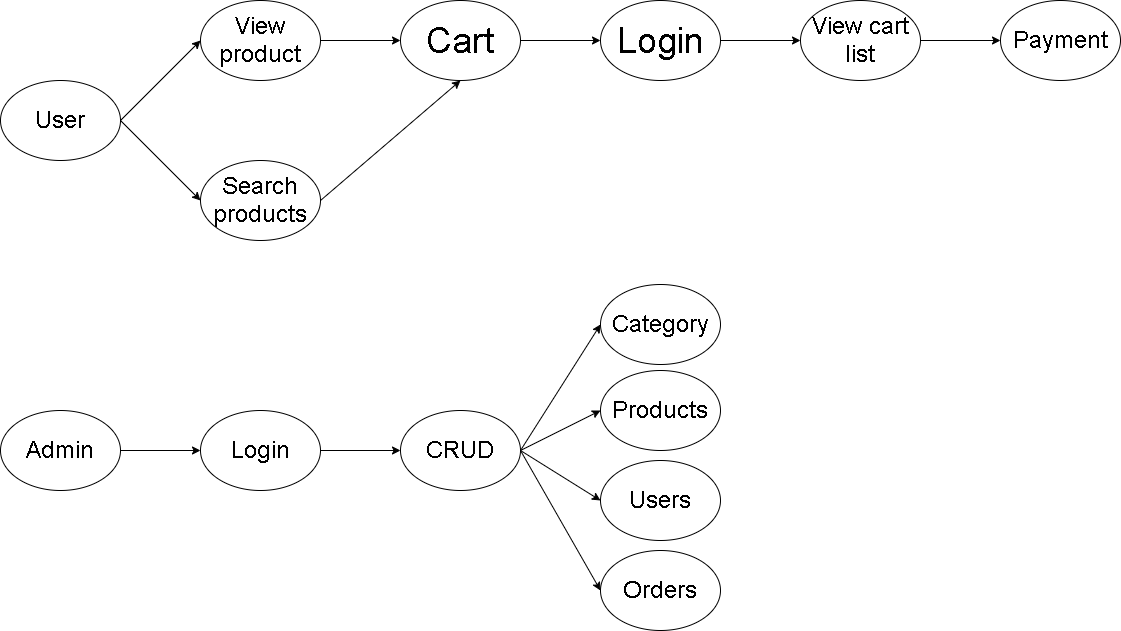

The diagram above was exported from draw.io. Its source (the exported page's mxGraphModel, read from the mxfile embedded in the PNG):
<mxGraphModel dx="1532" dy="614" grid="1" gridSize="10" guides="1" tooltips="1" connect="1" arrows="1" fold="1" page="1" pageScale="1" pageWidth="1169" pageHeight="827" math="0" shadow="0">
  <root>
    <mxCell id="0" />
    <mxCell id="1" parent="0" />
    <mxCell id="WbNxcjUB1BpSp_GTn5O--2" value="&lt;font style=&quot;font-size: 24px&quot;&gt;User&lt;/font&gt;" style="ellipse;whiteSpace=wrap;html=1;" vertex="1" parent="1">
      <mxGeometry y="130" width="120" height="80" as="geometry" />
    </mxCell>
    <mxCell id="WbNxcjUB1BpSp_GTn5O--3" value="&lt;font style=&quot;font-size: 24px&quot;&gt;View product&lt;/font&gt;" style="ellipse;whiteSpace=wrap;html=1;" vertex="1" parent="1">
      <mxGeometry x="200" y="50" width="120" height="80" as="geometry" />
    </mxCell>
    <mxCell id="WbNxcjUB1BpSp_GTn5O--4" value="&lt;font style=&quot;font-size: 24px&quot;&gt;Search products&lt;/font&gt;" style="ellipse;whiteSpace=wrap;html=1;" vertex="1" parent="1">
      <mxGeometry x="200" y="210" width="120" height="80" as="geometry" />
    </mxCell>
    <mxCell id="WbNxcjUB1BpSp_GTn5O--5" value="&lt;font style=&quot;font-size: 36px&quot;&gt;Cart&lt;/font&gt;" style="ellipse;whiteSpace=wrap;html=1;" vertex="1" parent="1">
      <mxGeometry x="400" y="50" width="120" height="80" as="geometry" />
    </mxCell>
    <mxCell id="WbNxcjUB1BpSp_GTn5O--6" value="&lt;font style=&quot;font-size: 36px&quot;&gt;Login&lt;/font&gt;" style="ellipse;whiteSpace=wrap;html=1;" vertex="1" parent="1">
      <mxGeometry x="600" y="50" width="120" height="80" as="geometry" />
    </mxCell>
    <mxCell id="WbNxcjUB1BpSp_GTn5O--7" value="&lt;font style=&quot;font-size: 24px&quot;&gt;View cart list&lt;/font&gt;" style="ellipse;whiteSpace=wrap;html=1;" vertex="1" parent="1">
      <mxGeometry x="800" y="50" width="120" height="80" as="geometry" />
    </mxCell>
    <mxCell id="WbNxcjUB1BpSp_GTn5O--8" value="&lt;font style=&quot;font-size: 24px&quot;&gt;Payment&lt;/font&gt;" style="ellipse;whiteSpace=wrap;html=1;" vertex="1" parent="1">
      <mxGeometry x="1000" y="50" width="120" height="80" as="geometry" />
    </mxCell>
    <mxCell id="WbNxcjUB1BpSp_GTn5O--9" value="" style="endArrow=classic;html=1;exitX=1;exitY=0.5;exitDx=0;exitDy=0;entryX=0;entryY=0.5;entryDx=0;entryDy=0;" edge="1" parent="1" source="WbNxcjUB1BpSp_GTn5O--2" target="WbNxcjUB1BpSp_GTn5O--3">
      <mxGeometry width="50" height="50" relative="1" as="geometry">
        <mxPoint x="670" y="230" as="sourcePoint" />
        <mxPoint x="720" y="180" as="targetPoint" />
      </mxGeometry>
    </mxCell>
    <mxCell id="WbNxcjUB1BpSp_GTn5O--10" value="" style="endArrow=classic;html=1;exitX=1;exitY=0.5;exitDx=0;exitDy=0;entryX=0;entryY=0.5;entryDx=0;entryDy=0;" edge="1" parent="1" source="WbNxcjUB1BpSp_GTn5O--2" target="WbNxcjUB1BpSp_GTn5O--4">
      <mxGeometry width="50" height="50" relative="1" as="geometry">
        <mxPoint x="670" y="230" as="sourcePoint" />
        <mxPoint x="720" y="180" as="targetPoint" />
      </mxGeometry>
    </mxCell>
    <mxCell id="WbNxcjUB1BpSp_GTn5O--11" value="" style="endArrow=classic;html=1;exitX=1;exitY=0.5;exitDx=0;exitDy=0;entryX=0;entryY=0.5;entryDx=0;entryDy=0;" edge="1" parent="1" source="WbNxcjUB1BpSp_GTn5O--3" target="WbNxcjUB1BpSp_GTn5O--5">
      <mxGeometry width="50" height="50" relative="1" as="geometry">
        <mxPoint x="670" y="230" as="sourcePoint" />
        <mxPoint x="720" y="180" as="targetPoint" />
      </mxGeometry>
    </mxCell>
    <mxCell id="WbNxcjUB1BpSp_GTn5O--12" value="" style="endArrow=classic;html=1;exitX=1;exitY=0.5;exitDx=0;exitDy=0;entryX=0;entryY=0.5;entryDx=0;entryDy=0;" edge="1" parent="1" source="WbNxcjUB1BpSp_GTn5O--5" target="WbNxcjUB1BpSp_GTn5O--6">
      <mxGeometry width="50" height="50" relative="1" as="geometry">
        <mxPoint x="670" y="230" as="sourcePoint" />
        <mxPoint x="720" y="180" as="targetPoint" />
      </mxGeometry>
    </mxCell>
    <mxCell id="WbNxcjUB1BpSp_GTn5O--13" value="" style="endArrow=classic;html=1;entryX=0;entryY=0.5;entryDx=0;entryDy=0;exitX=1;exitY=0.5;exitDx=0;exitDy=0;" edge="1" parent="1" source="WbNxcjUB1BpSp_GTn5O--6" target="WbNxcjUB1BpSp_GTn5O--7">
      <mxGeometry width="50" height="50" relative="1" as="geometry">
        <mxPoint x="670" y="230" as="sourcePoint" />
        <mxPoint x="720" y="180" as="targetPoint" />
      </mxGeometry>
    </mxCell>
    <mxCell id="WbNxcjUB1BpSp_GTn5O--14" value="" style="endArrow=classic;html=1;entryX=0;entryY=0.5;entryDx=0;entryDy=0;exitX=1;exitY=0.5;exitDx=0;exitDy=0;" edge="1" parent="1" source="WbNxcjUB1BpSp_GTn5O--7" target="WbNxcjUB1BpSp_GTn5O--8">
      <mxGeometry width="50" height="50" relative="1" as="geometry">
        <mxPoint x="670" y="230" as="sourcePoint" />
        <mxPoint x="720" y="180" as="targetPoint" />
      </mxGeometry>
    </mxCell>
    <mxCell id="WbNxcjUB1BpSp_GTn5O--15" value="" style="endArrow=classic;html=1;exitX=1;exitY=0.5;exitDx=0;exitDy=0;entryX=0.5;entryY=1;entryDx=0;entryDy=0;" edge="1" parent="1" source="WbNxcjUB1BpSp_GTn5O--4" target="WbNxcjUB1BpSp_GTn5O--5">
      <mxGeometry width="50" height="50" relative="1" as="geometry">
        <mxPoint x="670" y="230" as="sourcePoint" />
        <mxPoint x="720" y="180" as="targetPoint" />
      </mxGeometry>
    </mxCell>
    <mxCell id="WbNxcjUB1BpSp_GTn5O--16" value="&lt;font style=&quot;font-size: 24px&quot;&gt;Admin&lt;/font&gt;" style="ellipse;whiteSpace=wrap;html=1;" vertex="1" parent="1">
      <mxGeometry y="460" width="120" height="80" as="geometry" />
    </mxCell>
    <mxCell id="WbNxcjUB1BpSp_GTn5O--17" value="&lt;font style=&quot;font-size: 24px&quot;&gt;Login&lt;/font&gt;" style="ellipse;whiteSpace=wrap;html=1;" vertex="1" parent="1">
      <mxGeometry x="200" y="460" width="120" height="80" as="geometry" />
    </mxCell>
    <mxCell id="WbNxcjUB1BpSp_GTn5O--18" value="&lt;font style=&quot;font-size: 24px&quot;&gt;CRUD&lt;/font&gt;" style="ellipse;whiteSpace=wrap;html=1;" vertex="1" parent="1">
      <mxGeometry x="400" y="460" width="120" height="80" as="geometry" />
    </mxCell>
    <mxCell id="WbNxcjUB1BpSp_GTn5O--19" value="&lt;font style=&quot;font-size: 24px&quot;&gt;Category&lt;/font&gt;" style="ellipse;whiteSpace=wrap;html=1;" vertex="1" parent="1">
      <mxGeometry x="600" y="334" width="120" height="80" as="geometry" />
    </mxCell>
    <mxCell id="WbNxcjUB1BpSp_GTn5O--20" value="&lt;font style=&quot;font-size: 24px&quot;&gt;Products&lt;/font&gt;" style="ellipse;whiteSpace=wrap;html=1;" vertex="1" parent="1">
      <mxGeometry x="600" y="420" width="120" height="80" as="geometry" />
    </mxCell>
    <mxCell id="WbNxcjUB1BpSp_GTn5O--21" value="&lt;font style=&quot;font-size: 24px&quot;&gt;Users&lt;/font&gt;" style="ellipse;whiteSpace=wrap;html=1;" vertex="1" parent="1">
      <mxGeometry x="600" y="510" width="120" height="80" as="geometry" />
    </mxCell>
    <mxCell id="WbNxcjUB1BpSp_GTn5O--22" value="&lt;font style=&quot;font-size: 24px&quot;&gt;Orders&lt;/font&gt;" style="ellipse;whiteSpace=wrap;html=1;" vertex="1" parent="1">
      <mxGeometry x="600" y="600" width="120" height="80" as="geometry" />
    </mxCell>
    <mxCell id="WbNxcjUB1BpSp_GTn5O--23" value="" style="endArrow=classic;html=1;exitX=1;exitY=0.5;exitDx=0;exitDy=0;entryX=0;entryY=0.5;entryDx=0;entryDy=0;" edge="1" parent="1" source="WbNxcjUB1BpSp_GTn5O--16" target="WbNxcjUB1BpSp_GTn5O--17">
      <mxGeometry width="50" height="50" relative="1" as="geometry">
        <mxPoint x="670" y="450" as="sourcePoint" />
        <mxPoint x="720" y="400" as="targetPoint" />
      </mxGeometry>
    </mxCell>
    <mxCell id="WbNxcjUB1BpSp_GTn5O--24" value="" style="endArrow=classic;html=1;exitX=1;exitY=0.5;exitDx=0;exitDy=0;entryX=0;entryY=0.5;entryDx=0;entryDy=0;" edge="1" parent="1" source="WbNxcjUB1BpSp_GTn5O--17" target="WbNxcjUB1BpSp_GTn5O--18">
      <mxGeometry width="50" height="50" relative="1" as="geometry">
        <mxPoint x="670" y="450" as="sourcePoint" />
        <mxPoint x="720" y="400" as="targetPoint" />
      </mxGeometry>
    </mxCell>
    <mxCell id="WbNxcjUB1BpSp_GTn5O--25" value="" style="endArrow=classic;html=1;exitX=1;exitY=0.5;exitDx=0;exitDy=0;entryX=0;entryY=0.5;entryDx=0;entryDy=0;" edge="1" parent="1" source="WbNxcjUB1BpSp_GTn5O--18" target="WbNxcjUB1BpSp_GTn5O--19">
      <mxGeometry width="50" height="50" relative="1" as="geometry">
        <mxPoint x="670" y="450" as="sourcePoint" />
        <mxPoint x="720" y="400" as="targetPoint" />
      </mxGeometry>
    </mxCell>
    <mxCell id="WbNxcjUB1BpSp_GTn5O--26" value="" style="endArrow=classic;html=1;exitX=1;exitY=0.5;exitDx=0;exitDy=0;" edge="1" parent="1" source="WbNxcjUB1BpSp_GTn5O--18">
      <mxGeometry width="50" height="50" relative="1" as="geometry">
        <mxPoint x="670" y="450" as="sourcePoint" />
        <mxPoint x="600" y="460" as="targetPoint" />
      </mxGeometry>
    </mxCell>
    <mxCell id="WbNxcjUB1BpSp_GTn5O--27" value="" style="endArrow=classic;html=1;exitX=1;exitY=0.5;exitDx=0;exitDy=0;entryX=0;entryY=0.5;entryDx=0;entryDy=0;" edge="1" parent="1" source="WbNxcjUB1BpSp_GTn5O--18" target="WbNxcjUB1BpSp_GTn5O--21">
      <mxGeometry width="50" height="50" relative="1" as="geometry">
        <mxPoint x="670" y="450" as="sourcePoint" />
        <mxPoint x="720" y="400" as="targetPoint" />
      </mxGeometry>
    </mxCell>
    <mxCell id="WbNxcjUB1BpSp_GTn5O--28" value="" style="endArrow=classic;html=1;exitX=1;exitY=0.5;exitDx=0;exitDy=0;entryX=0;entryY=0.5;entryDx=0;entryDy=0;" edge="1" parent="1" source="WbNxcjUB1BpSp_GTn5O--18" target="WbNxcjUB1BpSp_GTn5O--22">
      <mxGeometry width="50" height="50" relative="1" as="geometry">
        <mxPoint x="670" y="450" as="sourcePoint" />
        <mxPoint x="720" y="400" as="targetPoint" />
      </mxGeometry>
    </mxCell>
  </root>
</mxGraphModel>